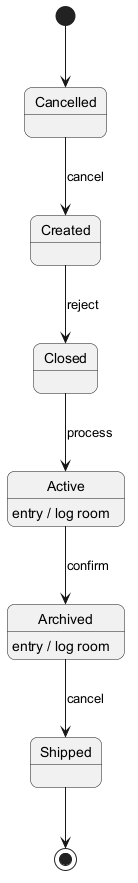

The diagram above was rendered by PlantUML. Its source (embedded in the PNG):
@startuml
skinparam backgroundColor #FFFFFF
skinparam roundCorner 15
[*] --> Cancelled
Cancelled --> Created : cancel
Created --> Closed : reject
Closed --> Active : process
Active --> Archived : confirm
Active : entry / log room
Archived --> Shipped : cancel
Archived : entry / log room
Shipped --> [*]
@enduml